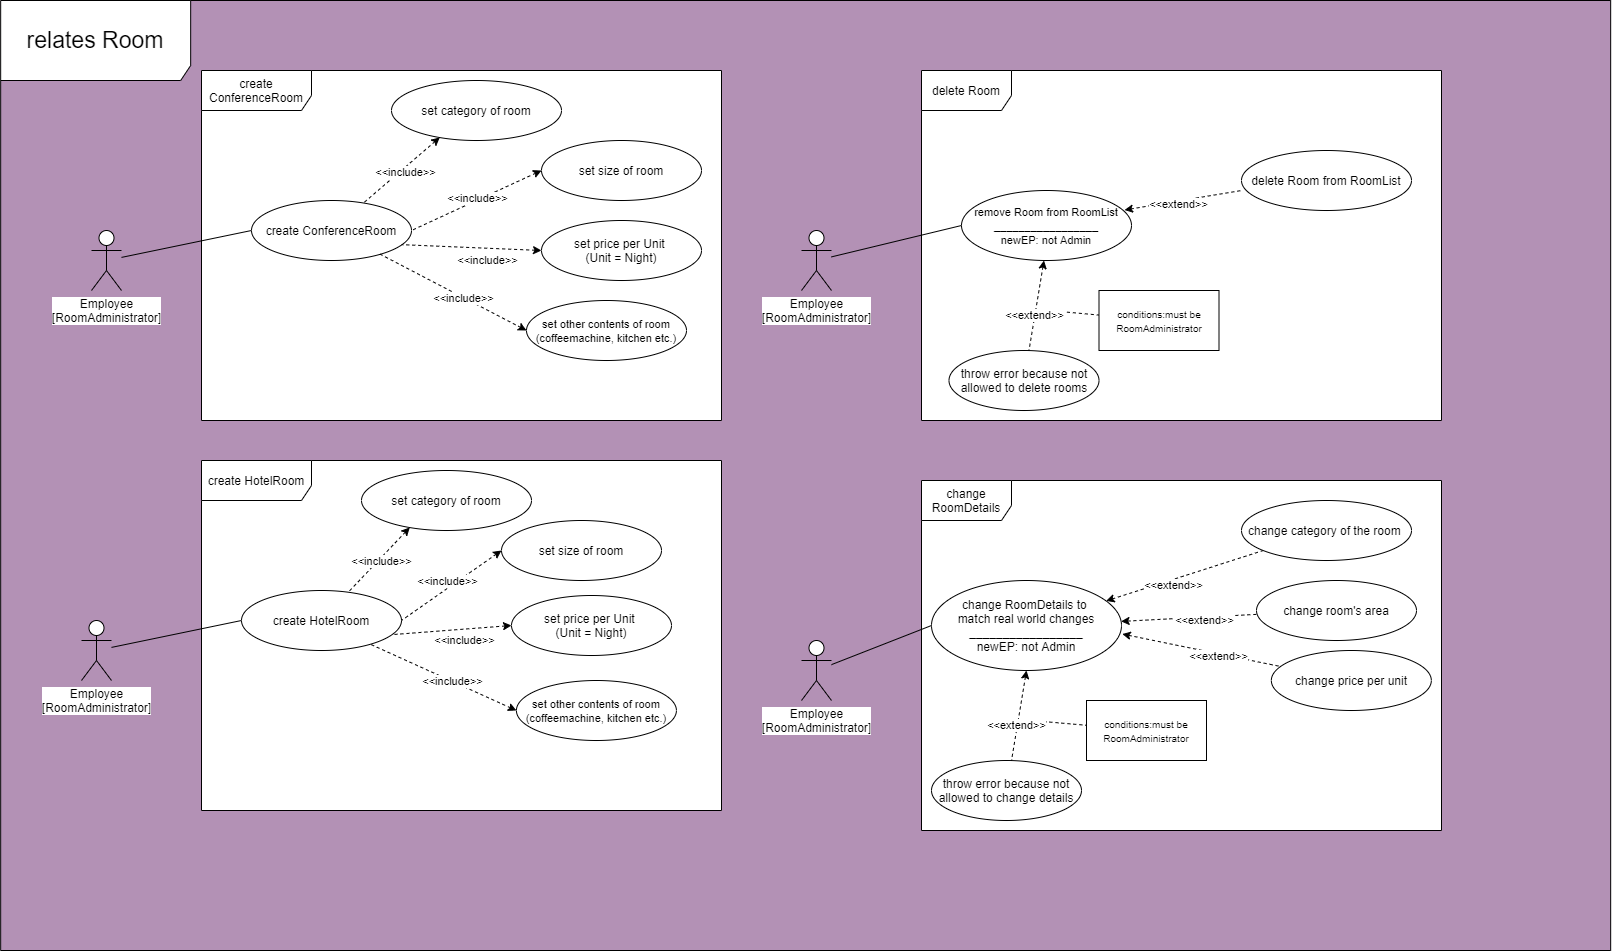

The diagram above was exported from draw.io. Its source (the exported page's mxGraphModel, read from the mxfile embedded in the PNG):
<mxGraphModel dx="7705" dy="3058" grid="1" gridSize="10" guides="1" tooltips="1" connect="1" arrows="1" fold="1" page="1" pageScale="1" pageWidth="850" pageHeight="1100" math="0" shadow="0" extFonts="Permanent Marker^https://fonts.googleapis.com/css?family=Permanent+Marker">
  <root>
    <mxCell id="0" />
    <mxCell id="1" parent="0" />
    <mxCell id="2" value="&lt;font style=&quot;font-size: 23px&quot;&gt;relates Room&lt;/font&gt;" style="shape=umlFrame;whiteSpace=wrap;html=1;strokeColor=#000000;width=190;height=80;shadow=0;swimlaneFillColor=#B391B5;fillColor=#FFFFFF;" vertex="1" parent="1">
      <mxGeometry x="-250.83" y="1570" width="1610" height="950" as="geometry" />
    </mxCell>
    <mxCell id="3" value="change RoomDetails" style="shape=umlFrame;whiteSpace=wrap;html=1;width=90;height=40;swimlaneFillColor=#ffffff;" vertex="1" parent="1">
      <mxGeometry x="670" y="2050" width="520" height="350" as="geometry" />
    </mxCell>
    <mxCell id="4" value="" style="rounded=0;orthogonalLoop=1;jettySize=auto;html=1;entryX=0;entryY=0.5;entryDx=0;entryDy=0;endArrow=none;endFill=0;" edge="1" source="5" target="10" parent="1">
      <mxGeometry relative="1" as="geometry" />
    </mxCell>
    <mxCell id="5" value="Employee&lt;br&gt;[RoomAdministrator]" style="shape=umlActor;verticalLabelPosition=bottom;verticalAlign=top;html=1;labelBackgroundColor=#ffffff;" vertex="1" parent="1">
      <mxGeometry x="550" y="2210" width="30" height="60" as="geometry" />
    </mxCell>
    <mxCell id="6" value="" style="edgeStyle=none;rounded=0;orthogonalLoop=1;jettySize=auto;html=1;dashed=1;startArrow=classic;startFill=1;endArrow=none;endFill=0;" edge="1" source="10" target="11" parent="1">
      <mxGeometry relative="1" as="geometry" />
    </mxCell>
    <mxCell id="7" value="&amp;lt;&amp;lt;extend&amp;gt;&amp;gt;" style="edgeLabel;html=1;align=center;verticalAlign=middle;resizable=0;points=[];" vertex="1" connectable="0" parent="6">
      <mxGeometry x="-0.3273" y="-1" relative="1" as="geometry">
        <mxPoint x="13" y="-1" as="offset" />
      </mxGeometry>
    </mxCell>
    <mxCell id="8" value="" style="edgeStyle=none;rounded=0;orthogonalLoop=1;jettySize=auto;html=1;endArrow=none;endFill=0;startArrow=classic;startFill=1;dashed=1;" edge="1" source="10" target="12" parent="1">
      <mxGeometry relative="1" as="geometry" />
    </mxCell>
    <mxCell id="9" value="&amp;lt;&amp;lt;extend&amp;gt;&amp;gt;" style="edgeLabel;html=1;align=center;verticalAlign=middle;resizable=0;points=[];" vertex="1" connectable="0" parent="8">
      <mxGeometry x="0.2096" y="-2" relative="1" as="geometry">
        <mxPoint as="offset" />
      </mxGeometry>
    </mxCell>
    <mxCell id="10" value="&lt;font style=&quot;font-size: 12px&quot;&gt;change RoomDetails to &lt;br&gt;match real world changes&lt;br&gt;_________________&lt;br&gt;newEP: not Admin&lt;/font&gt;" style="ellipse;whiteSpace=wrap;html=1;" vertex="1" parent="1">
      <mxGeometry x="680" y="2150" width="190" height="90" as="geometry" />
    </mxCell>
    <mxCell id="11" value="change category of the room&amp;nbsp;" style="ellipse;whiteSpace=wrap;html=1;" vertex="1" parent="1">
      <mxGeometry x="990" y="2070" width="170" height="60" as="geometry" />
    </mxCell>
    <mxCell id="12" value="change room's area" style="ellipse;whiteSpace=wrap;html=1;" vertex="1" parent="1">
      <mxGeometry x="1005" y="2150" width="160" height="60" as="geometry" />
    </mxCell>
    <mxCell id="13" value="create ConferenceRoom" style="shape=umlFrame;whiteSpace=wrap;html=1;width=110;height=40;swimlaneFillColor=#ffffff;" vertex="1" parent="1">
      <mxGeometry x="-50" y="1640" width="520" height="350" as="geometry" />
    </mxCell>
    <mxCell id="14" value="" style="rounded=0;orthogonalLoop=1;jettySize=auto;html=1;entryX=0;entryY=0.5;entryDx=0;entryDy=0;endArrow=none;endFill=0;" edge="1" source="15" parent="1">
      <mxGeometry relative="1" as="geometry">
        <mxPoint y="1800" as="targetPoint" />
      </mxGeometry>
    </mxCell>
    <mxCell id="15" value="Employee&lt;br&gt;[RoomAdministrator]" style="shape=umlActor;verticalLabelPosition=bottom;verticalAlign=top;html=1;labelBackgroundColor=#ffffff;" vertex="1" parent="1">
      <mxGeometry x="-160" y="1800" width="30" height="60" as="geometry" />
    </mxCell>
    <mxCell id="16" value="delete Room" style="shape=umlFrame;whiteSpace=wrap;html=1;width=90;height=40;swimlaneFillColor=#ffffff;" vertex="1" parent="1">
      <mxGeometry x="670" y="1640" width="520" height="350" as="geometry" />
    </mxCell>
    <mxCell id="17" value="" style="rounded=0;orthogonalLoop=1;jettySize=auto;html=1;entryX=0;entryY=0.5;entryDx=0;entryDy=0;endArrow=none;endFill=0;" edge="1" source="18" target="19" parent="1">
      <mxGeometry relative="1" as="geometry" />
    </mxCell>
    <mxCell id="18" value="Employee&lt;br&gt;[RoomAdministrator]" style="shape=umlActor;verticalLabelPosition=bottom;verticalAlign=top;html=1;labelBackgroundColor=#ffffff;" vertex="1" parent="1">
      <mxGeometry x="550" y="1800" width="30" height="60" as="geometry" />
    </mxCell>
    <mxCell id="19" value="&lt;font style=&quot;font-size: 11px&quot;&gt;remove Room from RoomList&lt;br&gt;_________________&lt;br&gt;newEP: not Admin&lt;/font&gt;" style="ellipse;whiteSpace=wrap;html=1;" vertex="1" parent="1">
      <mxGeometry x="710" y="1760" width="170" height="70" as="geometry" />
    </mxCell>
    <mxCell id="20" value="" style="edgeStyle=none;rounded=0;orthogonalLoop=1;jettySize=auto;html=1;endArrow=none;endFill=0;startArrow=classic;startFill=1;dashed=1;exitX=1.004;exitY=0.595;exitDx=0;exitDy=0;exitPerimeter=0;" edge="1" source="10" target="22" parent="1">
      <mxGeometry relative="1" as="geometry">
        <mxPoint x="839.3626983376212" y="2308.7791761113153" as="sourcePoint" />
      </mxGeometry>
    </mxCell>
    <mxCell id="21" value="&amp;lt;&amp;lt;extend&amp;gt;&amp;gt;" style="edgeLabel;html=1;align=center;verticalAlign=middle;resizable=0;points=[];" vertex="1" connectable="0" parent="20">
      <mxGeometry x="0.2096" y="-2" relative="1" as="geometry">
        <mxPoint as="offset" />
      </mxGeometry>
    </mxCell>
    <mxCell id="22" value="change price per unit" style="ellipse;whiteSpace=wrap;html=1;" vertex="1" parent="1">
      <mxGeometry x="1019.83" y="2220" width="160" height="60" as="geometry" />
    </mxCell>
    <mxCell id="23" value="create HotelRoom" style="shape=umlFrame;whiteSpace=wrap;html=1;width=110;height=40;swimlaneFillColor=#ffffff;" vertex="1" parent="1">
      <mxGeometry x="-50" y="2030" width="520" height="350" as="geometry" />
    </mxCell>
    <mxCell id="24" value="" style="rounded=0;orthogonalLoop=1;jettySize=auto;html=1;entryX=0;entryY=0.5;entryDx=0;entryDy=0;endArrow=none;endFill=0;" edge="1" source="25" target="26" parent="1">
      <mxGeometry relative="1" as="geometry" />
    </mxCell>
    <mxCell id="25" value="Employee&lt;br&gt;[RoomAdministrator]" style="shape=umlActor;verticalLabelPosition=bottom;verticalAlign=top;html=1;labelBackgroundColor=#ffffff;" vertex="1" parent="1">
      <mxGeometry x="-170" y="2190" width="30" height="60" as="geometry" />
    </mxCell>
    <mxCell id="26" value="create HotelRoom" style="ellipse;whiteSpace=wrap;html=1;" vertex="1" parent="1">
      <mxGeometry x="-10" y="2160" width="160" height="60" as="geometry" />
    </mxCell>
    <mxCell id="27" value="" style="edgeStyle=none;rounded=0;orthogonalLoop=1;jettySize=auto;html=1;dashed=1;startArrow=classic;startFill=1;endArrow=none;endFill=0;exitX=0.959;exitY=0.279;exitDx=0;exitDy=0;exitPerimeter=0;" edge="1" source="19" parent="1">
      <mxGeometry relative="1" as="geometry">
        <mxPoint x="879.9966864639867" y="1800.0024791647506" as="sourcePoint" />
        <mxPoint x="990" y="1760" as="targetPoint" />
      </mxGeometry>
    </mxCell>
    <mxCell id="28" value="&amp;lt;&amp;lt;extend&amp;gt;&amp;gt;" style="edgeLabel;html=1;align=center;verticalAlign=middle;resizable=0;points=[];" vertex="1" connectable="0" parent="27">
      <mxGeometry x="-0.3273" y="-1" relative="1" as="geometry">
        <mxPoint x="13" y="-1" as="offset" />
      </mxGeometry>
    </mxCell>
    <mxCell id="29" value="" style="endArrow=none;dashed=1;html=1;" edge="1" target="30" parent="1">
      <mxGeometry width="50" height="50" relative="1" as="geometry">
        <mxPoint x="780" y="2290" as="sourcePoint" />
        <mxPoint x="930" y="2160" as="targetPoint" />
      </mxGeometry>
    </mxCell>
    <mxCell id="30" value="&lt;font style=&quot;font-size: 10px&quot;&gt;conditions:must be RoomAdministrator&lt;/font&gt;" style="rounded=0;whiteSpace=wrap;html=1;" vertex="1" parent="1">
      <mxGeometry x="835" y="2270" width="120" height="60" as="geometry" />
    </mxCell>
    <mxCell id="31" value="throw error because not allowed to change details" style="ellipse;whiteSpace=wrap;html=1;" vertex="1" parent="1">
      <mxGeometry x="680" y="2330" width="150" height="60" as="geometry" />
    </mxCell>
    <mxCell id="32" value="" style="edgeStyle=none;rounded=0;orthogonalLoop=1;jettySize=auto;html=1;endArrow=none;endFill=0;startArrow=classic;startFill=1;dashed=1;exitX=0.5;exitY=1;exitDx=0;exitDy=0;" edge="1" source="10" target="31" parent="1">
      <mxGeometry relative="1" as="geometry">
        <mxPoint x="852.1206852656815" y="2236.8455806005054" as="sourcePoint" />
        <mxPoint x="1008.6847039098993" y="2306.984833979523" as="targetPoint" />
      </mxGeometry>
    </mxCell>
    <mxCell id="33" value="&amp;lt;&amp;lt;extend&amp;gt;&amp;gt;" style="edgeLabel;html=1;align=center;verticalAlign=middle;resizable=0;points=[];" vertex="1" connectable="0" parent="32">
      <mxGeometry x="0.2096" y="-2" relative="1" as="geometry">
        <mxPoint as="offset" />
      </mxGeometry>
    </mxCell>
    <mxCell id="34" value="" style="endArrow=none;dashed=1;html=1;" edge="1" target="35" parent="1">
      <mxGeometry width="50" height="50" relative="1" as="geometry">
        <mxPoint x="797.5" y="1880" as="sourcePoint" />
        <mxPoint x="947.5" y="1750" as="targetPoint" />
      </mxGeometry>
    </mxCell>
    <mxCell id="35" value="&lt;font style=&quot;font-size: 10px&quot;&gt;conditions:must be RoomAdministrator&lt;/font&gt;" style="rounded=0;whiteSpace=wrap;html=1;" vertex="1" parent="1">
      <mxGeometry x="847.5" y="1860" width="120" height="60" as="geometry" />
    </mxCell>
    <mxCell id="36" value="throw error because not allowed to delete rooms" style="ellipse;whiteSpace=wrap;html=1;" vertex="1" parent="1">
      <mxGeometry x="697.5" y="1920" width="150" height="60" as="geometry" />
    </mxCell>
    <mxCell id="37" value="" style="edgeStyle=none;rounded=0;orthogonalLoop=1;jettySize=auto;html=1;endArrow=none;endFill=0;startArrow=classic;startFill=1;dashed=1;exitX=0.5;exitY=1;exitDx=0;exitDy=0;" edge="1" target="36" parent="1">
      <mxGeometry relative="1" as="geometry">
        <mxPoint x="792.5" y="1830" as="sourcePoint" />
        <mxPoint x="1026.1847039098993" y="1896.984833979523" as="targetPoint" />
      </mxGeometry>
    </mxCell>
    <mxCell id="38" value="&amp;lt;&amp;lt;extend&amp;gt;&amp;gt;" style="edgeLabel;html=1;align=center;verticalAlign=middle;resizable=0;points=[];" vertex="1" connectable="0" parent="37">
      <mxGeometry x="0.2096" y="-2" relative="1" as="geometry">
        <mxPoint as="offset" />
      </mxGeometry>
    </mxCell>
    <mxCell id="39" value="delete Room from RoomList" style="ellipse;whiteSpace=wrap;html=1;" vertex="1" parent="1">
      <mxGeometry x="990" y="1720" width="170" height="60" as="geometry" />
    </mxCell>
    <mxCell id="40" value="" style="edgeStyle=none;rounded=0;orthogonalLoop=1;jettySize=auto;html=1;dashed=1;startArrow=classic;startFill=1;endArrow=none;endFill=0;exitX=0.284;exitY=0.949;exitDx=0;exitDy=0;exitPerimeter=0;" edge="1" source="42" target="26" parent="1">
      <mxGeometry relative="1" as="geometry">
        <mxPoint x="129.99567795148766" y="2170.088941053176" as="sourcePoint" />
      </mxGeometry>
    </mxCell>
    <mxCell id="41" value="&amp;lt;&amp;lt;include&amp;gt;&amp;gt;" style="edgeLabel;html=1;align=center;verticalAlign=middle;resizable=0;points=[];" vertex="1" connectable="0" parent="40">
      <mxGeometry x="-0.3273" y="-1" relative="1" as="geometry">
        <mxPoint x="-8.25" y="11.84" as="offset" />
      </mxGeometry>
    </mxCell>
    <mxCell id="42" value="set category of room" style="ellipse;whiteSpace=wrap;html=1;" vertex="1" parent="1">
      <mxGeometry x="110" y="2040" width="170" height="60" as="geometry" />
    </mxCell>
    <mxCell id="43" value="set size of room" style="ellipse;whiteSpace=wrap;html=1;" vertex="1" parent="1">
      <mxGeometry x="250" y="2090" width="160" height="60" as="geometry" />
    </mxCell>
    <mxCell id="44" value="set price per Unit&amp;nbsp;&lt;br&gt;(Unit = Night)" style="ellipse;whiteSpace=wrap;html=1;" vertex="1" parent="1">
      <mxGeometry x="259.99999999999994" y="2165" width="160" height="60" as="geometry" />
    </mxCell>
    <mxCell id="45" value="" style="edgeStyle=none;rounded=0;orthogonalLoop=1;jettySize=auto;html=1;dashed=1;startArrow=classic;startFill=1;endArrow=none;endFill=0;exitX=0;exitY=0.5;exitDx=0;exitDy=0;entryX=1;entryY=0.5;entryDx=0;entryDy=0;" edge="1" source="43" target="26" parent="1">
      <mxGeometry relative="1" as="geometry">
        <mxPoint x="183.2800000000002" y="2106.94" as="sourcePoint" />
        <mxPoint x="110.79182779853363" y="2172.3112246152714" as="targetPoint" />
      </mxGeometry>
    </mxCell>
    <mxCell id="46" value="&amp;lt;&amp;lt;include&amp;gt;&amp;gt;" style="edgeLabel;html=1;align=center;verticalAlign=middle;resizable=0;points=[];" vertex="1" connectable="0" parent="45">
      <mxGeometry x="-0.3273" y="-1" relative="1" as="geometry">
        <mxPoint x="-21.93" y="7.6499999999999995" as="offset" />
      </mxGeometry>
    </mxCell>
    <mxCell id="47" value="" style="edgeStyle=none;rounded=0;orthogonalLoop=1;jettySize=auto;html=1;dashed=1;startArrow=classic;startFill=1;endArrow=none;endFill=0;exitX=0;exitY=0.5;exitDx=0;exitDy=0;entryX=0.938;entryY=0.736;entryDx=0;entryDy=0;entryPerimeter=0;" edge="1" source="44" target="26" parent="1">
      <mxGeometry relative="1" as="geometry">
        <mxPoint x="193.2800000000002" y="2116.94" as="sourcePoint" />
        <mxPoint x="120.79182779853363" y="2182.3112246152714" as="targetPoint" />
      </mxGeometry>
    </mxCell>
    <mxCell id="48" value="&amp;lt;&amp;lt;include&amp;gt;&amp;gt;" style="edgeLabel;html=1;align=center;verticalAlign=middle;resizable=0;points=[];" vertex="1" connectable="0" parent="47">
      <mxGeometry x="-0.3273" y="-1" relative="1" as="geometry">
        <mxPoint x="-8.25" y="11.84" as="offset" />
      </mxGeometry>
    </mxCell>
    <mxCell id="49" value="&lt;font style=&quot;font-size: 11px&quot;&gt;set other contents of room (coffeemachine, kitchen etc.)&lt;/font&gt;" style="ellipse;whiteSpace=wrap;html=1;" vertex="1" parent="1">
      <mxGeometry x="264.91999999999996" y="2250" width="160" height="60" as="geometry" />
    </mxCell>
    <mxCell id="50" value="" style="edgeStyle=none;rounded=0;orthogonalLoop=1;jettySize=auto;html=1;dashed=1;startArrow=classic;startFill=1;endArrow=none;endFill=0;exitX=0;exitY=0.5;exitDx=0;exitDy=0;entryX=0.796;entryY=0.884;entryDx=0;entryDy=0;entryPerimeter=0;" edge="1" source="49" target="26" parent="1">
      <mxGeometry relative="1" as="geometry">
        <mxPoint x="198.2000000000002" y="2201.94" as="sourcePoint" />
        <mxPoint x="145.00000000000037" y="2289.16" as="targetPoint" />
      </mxGeometry>
    </mxCell>
    <mxCell id="51" value="&amp;lt;&amp;lt;include&amp;gt;&amp;gt;" style="edgeLabel;html=1;align=center;verticalAlign=middle;resizable=0;points=[];" vertex="1" connectable="0" parent="50">
      <mxGeometry x="-0.3273" y="-1" relative="1" as="geometry">
        <mxPoint x="-15.8" y="-6.609999999999999" as="offset" />
      </mxGeometry>
    </mxCell>
    <mxCell id="52" value="create ConferenceRoom" style="ellipse;whiteSpace=wrap;html=1;" vertex="1" parent="1">
      <mxGeometry y="1770" width="160" height="60" as="geometry" />
    </mxCell>
    <mxCell id="53" value="" style="edgeStyle=none;rounded=0;orthogonalLoop=1;jettySize=auto;html=1;dashed=1;startArrow=classic;startFill=1;endArrow=none;endFill=0;exitX=0.284;exitY=0.949;exitDx=0;exitDy=0;exitPerimeter=0;" edge="1" source="55" target="52" parent="1">
      <mxGeometry relative="1" as="geometry">
        <mxPoint x="189.99567795148766" y="1780.0889410531759" as="sourcePoint" />
      </mxGeometry>
    </mxCell>
    <mxCell id="54" value="&amp;lt;&amp;lt;include&amp;gt;&amp;gt;" style="edgeLabel;html=1;align=center;verticalAlign=middle;resizable=0;points=[];" vertex="1" connectable="0" parent="53">
      <mxGeometry x="-0.3273" y="-1" relative="1" as="geometry">
        <mxPoint x="-8.25" y="11.84" as="offset" />
      </mxGeometry>
    </mxCell>
    <mxCell id="55" value="set category of room" style="ellipse;whiteSpace=wrap;html=1;" vertex="1" parent="1">
      <mxGeometry x="140" y="1650" width="170" height="60" as="geometry" />
    </mxCell>
    <mxCell id="56" value="set size of room" style="ellipse;whiteSpace=wrap;html=1;" vertex="1" parent="1">
      <mxGeometry x="290" y="1710" width="160" height="60" as="geometry" />
    </mxCell>
    <mxCell id="57" value="set price per Unit&amp;nbsp;&lt;br&gt;(Unit = Night)" style="ellipse;whiteSpace=wrap;html=1;" vertex="1" parent="1">
      <mxGeometry x="289.99999999999994" y="1790" width="160" height="60" as="geometry" />
    </mxCell>
    <mxCell id="58" value="" style="edgeStyle=none;rounded=0;orthogonalLoop=1;jettySize=auto;html=1;dashed=1;startArrow=classic;startFill=1;endArrow=none;endFill=0;exitX=0;exitY=0.5;exitDx=0;exitDy=0;entryX=1;entryY=0.5;entryDx=0;entryDy=0;" edge="1" source="56" target="52" parent="1">
      <mxGeometry relative="1" as="geometry">
        <mxPoint x="243.2800000000002" y="1716.94" as="sourcePoint" />
        <mxPoint x="170.79182779853363" y="1782.3112246152714" as="targetPoint" />
      </mxGeometry>
    </mxCell>
    <mxCell id="59" value="&amp;lt;&amp;lt;include&amp;gt;&amp;gt;" style="edgeLabel;html=1;align=center;verticalAlign=middle;resizable=0;points=[];" vertex="1" connectable="0" parent="58">
      <mxGeometry x="-0.3273" y="-1" relative="1" as="geometry">
        <mxPoint x="-21.93" y="7.6499999999999995" as="offset" />
      </mxGeometry>
    </mxCell>
    <mxCell id="60" value="" style="edgeStyle=none;rounded=0;orthogonalLoop=1;jettySize=auto;html=1;dashed=1;startArrow=classic;startFill=1;endArrow=none;endFill=0;exitX=0;exitY=0.5;exitDx=0;exitDy=0;entryX=0.938;entryY=0.736;entryDx=0;entryDy=0;entryPerimeter=0;" edge="1" source="57" target="52" parent="1">
      <mxGeometry relative="1" as="geometry">
        <mxPoint x="253.2800000000002" y="1726.94" as="sourcePoint" />
        <mxPoint x="180.79182779853363" y="1792.3112246152714" as="targetPoint" />
      </mxGeometry>
    </mxCell>
    <mxCell id="61" value="&amp;lt;&amp;lt;include&amp;gt;&amp;gt;" style="edgeLabel;html=1;align=center;verticalAlign=middle;resizable=0;points=[];" vertex="1" connectable="0" parent="60">
      <mxGeometry x="-0.3273" y="-1" relative="1" as="geometry">
        <mxPoint x="-8.25" y="11.84" as="offset" />
      </mxGeometry>
    </mxCell>
    <mxCell id="62" value="&lt;font style=&quot;font-size: 11px&quot;&gt;set other contents of room (coffeemachine, kitchen etc.)&lt;/font&gt;" style="ellipse;whiteSpace=wrap;html=1;" vertex="1" parent="1">
      <mxGeometry x="274.99999999999994" y="1870" width="160" height="60" as="geometry" />
    </mxCell>
    <mxCell id="63" value="" style="edgeStyle=none;rounded=0;orthogonalLoop=1;jettySize=auto;html=1;dashed=1;startArrow=classic;startFill=1;endArrow=none;endFill=0;exitX=0;exitY=0.5;exitDx=0;exitDy=0;entryX=0.796;entryY=0.884;entryDx=0;entryDy=0;entryPerimeter=0;" edge="1" source="62" target="52" parent="1">
      <mxGeometry relative="1" as="geometry">
        <mxPoint x="258.20000000000016" y="1811.94" as="sourcePoint" />
        <mxPoint x="205.00000000000037" y="1899.1599999999999" as="targetPoint" />
      </mxGeometry>
    </mxCell>
    <mxCell id="64" value="&amp;lt;&amp;lt;include&amp;gt;&amp;gt;" style="edgeLabel;html=1;align=center;verticalAlign=middle;resizable=0;points=[];" vertex="1" connectable="0" parent="63">
      <mxGeometry x="-0.3273" y="-1" relative="1" as="geometry">
        <mxPoint x="-15.8" y="-6.609999999999999" as="offset" />
      </mxGeometry>
    </mxCell>
  </root>
</mxGraphModel>